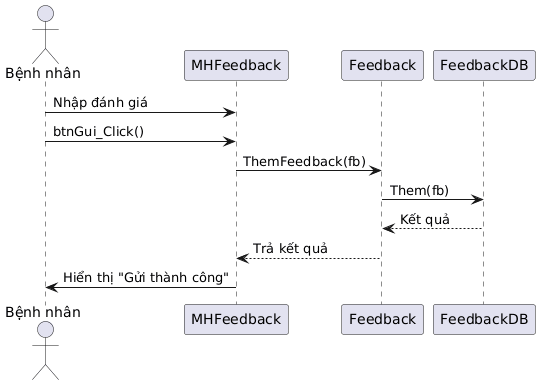

The diagram above was rendered by PlantUML. Its source (embedded in the PNG):
@startuml
actor "Bệnh nhân" as BN
participant MHFeedback
participant Feedback
participant FeedbackDB

BN -> MHFeedback : Nhập đánh giá
BN -> MHFeedback : btnGui_Click()
MHFeedback -> Feedback : ThemFeedback(fb)
Feedback -> FeedbackDB : Them(fb)
FeedbackDB --> Feedback : Kết quả
Feedback --> MHFeedback : Trả kết quả
MHFeedback -> BN : Hiển thị "Gửi thành công"
@enduml